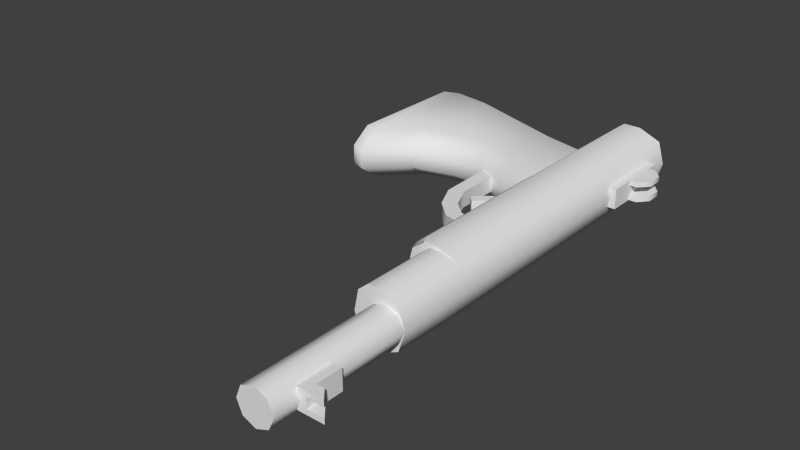 # Source: w_dartgun.blend  (saved by Blender 2.78.0; exported with 4.5.12 LTS)
import bpy
from mathutils import Matrix  # noqa: F401  (used for matrix-valued properties, if any)

bpy.ops.wm.read_factory_settings(use_empty=True)
scene = bpy.context.scene
scene.name = 'Scene'

# ---- collections
col_collection_1 = bpy.data.collections.new('Collection 1'); scene.collection.children.link(col_collection_1)

# ---- materials (node trees are filled in below, after node groups)
mat_skin0 = bpy.data.materials.new('skin0')
mat_skin0.alpha_threshold = 0.0
mat_skin0.use_transparent_shadow = False
mat_skin0.roughness = 0.5
mat_skin0.line_color = (0.0, 0.0, 0.0, 1.0)

# ---- material node trees

# ---- world
world_world = bpy.data.worlds.new('World'); scene.world = world_world
world_world.color = (0.05088, 0.05088, 0.05088)
world_world.use_sun_shadow = False
world_world.sun_shadow_jitter_overblur = 0.0
world_world.cycles.sampling_method = 'NONE'
world_world.cycles.sample_map_resolution = 256

# ---- meshes
me_cylinder_759 = bpy.data.meshes.new('Cylinder.759')
me_cylinder_759.from_pydata([(-0.001806, 0.001379, 0.01439), (-0.001806, 0.001379, 0.02225), (-0.001072, 0.001042, 0.01439), (-0.001072, 0.001042, 0.02225), (-0.0007679, 0.0003075, 0.01439), (-0.0007679, 0.0003075, 0.02225), (-0.001072, -0.0004266, 0.01439), (-0.001072, -0.0004266, 0.02225), (-0.001806, -0.0007306, 0.01439), (-0.001806, -0.0007306, 0.02225), (-0.00254, -0.0004266, 0.01439), (-0.00254, -0.0004266, 0.02225), (-0.002844, 0.0003075, 0.01439), (-0.002844, 0.0003075, 0.02225), (-0.00254, 0.001042, 0.01439), (-0.00254, 0.001042, 0.02225), (-0.003451, -4.829e-05, 0.01439), (-0.0001611, -4.829e-05, 0.01439), (-0.0006429, 0.001003, 0.01439), (-0.0005323, 0.0009969, 0.01001), (-0.0001611, -4.83e-05, 0.01001), (-0.003451, -4.83e-05, 0.01001), (-0.001806, 0.001379, 0.01001), (-0.003077, 0.0009974, 0.01001), (-0.001806, 0.000414, -0.008812), (-0.000533, -0.0001134, -0.008812), (-5.61e-06, -0.001303, -0.008812), (-0.000533, -0.002007, -0.007378), (-0.001806, -0.002003, -0.007386), (-0.003079, -0.002007, -0.007378), (-0.003607, -0.001303, -0.008812), (-0.003079, -0.0001134, -0.008812), (-0.0003751, -0.003963, -0.001259), (-0.001247, -0.003931, -3.431e-05), (-0.001247, -0.00409, -0.006254), (-0.0003751, -0.004061, -0.00511), (-0.003237, -0.004061, -0.00511), (-0.002366, -0.00409, -0.006254), (-0.002366, -0.003931, -3.431e-05), (-0.003237, -0.003963, -0.001259), (-0.003237, -0.001482, 5.35e-05), (-0.002366, -0.001482, 0.001262), (-0.002366, -0.001482, -0.005643), (-0.003237, -0.001482, -0.004506), (-0.0003751, -0.001482, -0.004506), (-0.001247, -0.001482, -0.005643), (-0.001247, -0.001482, 0.001262), (-0.0003751, -0.001482, 5.35e-05), (-0.0003751, -0.005938, -0.002104), (-0.001247, -0.005927, -0.0008881), (-0.001247, -0.005981, -0.006892), (-0.0003751, -0.005971, -0.005754), (-0.003237, -0.005971, -0.005754), (-0.002366, -0.005981, -0.006892), (-0.002366, -0.005927, -0.0008881), (-0.003237, -0.005938, -0.002104), (-0.0003751, -0.007761, -0.0021), (-0.001247, -0.007769, -0.0008843), (-0.001247, -0.007726, -0.007481), (-0.0003751, -0.007734, -0.006349), (-0.003237, -0.007734, -0.006349), (-0.002366, -0.007726, -0.007481), (-0.002366, -0.007769, -0.0008843), (-0.003237, -0.007761, -0.0021), (-0.0003751, -0.0102, -0.001486), (-0.001247, -0.01022, -0.0002654), (-0.001247, -0.01005, -0.008266), (-0.0003751, -0.01008, -0.00714), (-0.003237, -0.01008, -0.00714), (-0.002366, -0.01005, -0.008266), (-0.002366, -0.01022, -0.0002654), (-0.003237, -0.0102, -0.001486), (-0.0003751, -0.0123, 0.0005669), (-0.001247, -0.0123, 0.001771), (-0.001247, -0.0123, -0.008618), (-0.0003751, -0.0123, -0.007481), (-0.003237, -0.0123, -0.007481), (-0.002366, -0.0123, -0.008618), (-0.002366, -0.0123, 0.001771), (-0.003237, -0.0123, 0.0005669), (-0.0003751, -0.01321, 0.0002168), (-0.001247, -0.01321, 0.001421), (-0.001247, -0.01321, -0.008268), (-0.0003751, -0.01321, -0.007131), (-0.003237, -0.01321, -0.007131), (-0.002366, -0.01321, -0.008268), (-0.002366, -0.01321, 0.001421), (-0.003237, -0.01321, 0.0002168), (-0.00239, 0.0009319, 0.02076), (-0.00239, 0.0009319, 0.01867), (-0.001222, 0.0009319, 0.01867), (-0.001222, 0.0009319, 0.02076), (-0.00239, 0.001657, 0.02076), (-0.00239, 0.001657, 0.01867), (-0.001222, 0.001657, 0.01867), (-0.001222, 0.001657, 0.02076), (-0.002102, 0.001657, 0.01867), (-0.001511, 0.001657, 0.01867), (-0.001511, 0.0009319, 0.01867), (-0.002102, 0.0009319, 0.01867), (-0.001511, 0.001657, 0.02076), (-0.002102, 0.001657, 0.02076), (-0.002102, 0.0009319, 0.02076), (-0.001511, 0.0009319, 0.02076), (-0.00239, 0.001657, 0.02017), (-0.00239, 0.0009319, 0.02017), (-0.001222, 0.001657, 0.02017), (-0.001222, 0.0009319, 0.02017), (-0.001511, 0.001657, 0.02017), (-0.002102, 0.001657, 0.02017), (-0.00239, 0.002616, 0.02076), (-0.001222, 0.002616, 0.02076), (-0.001511, 0.002616, 0.02076), (-0.002102, 0.002616, 0.02076), (-0.00239, 0.002105, 0.02017), (-0.001222, 0.002105, 0.02017), (-0.001511, 0.002105, 0.02017), (-0.002102, 0.002105, 0.02017), (-0.0001611, -0.0007116, 0.01001), (-0.0006429, -0.001294, 0.01001), (-0.001806, -0.001535, 0.01001), (-0.002969, -0.001294, 0.01001), (-0.003451, -0.0007116, 0.01001), (-0.001806, 0.001379, -0.008812), (-0.000533, 0.0009988, -0.008812), (-5.61e-06, -0.0002743, -0.008812), (-0.003607, -0.0002743, -0.008812), (-0.003079, 0.0009988, -0.008812), (-0.00239, 0.001141, -0.005071), (-0.00239, 0.001141, -0.002986), (-0.001222, 0.001141, -0.002986), (-0.001222, 0.001141, -0.005071), (-0.001806, -0.001303, -0.008812), (-0.003607, -0.0002743, 0.01001), (-5.61e-06, -0.0002743, 0.01001), (-0.002969, 0.001003, 0.01439), (-0.0001611, -0.0007116, 0.01439), (-0.0006429, -0.001294, 0.01439), (-0.001806, -0.001535, 0.01439), (-0.002969, -0.001294, 0.01439), (-0.003451, -0.0007116, 0.01439), (-0.003607, -0.001303, 0.00951), (-0.00355, -0.001122, 0.01001), (-0.003607, -0.001116, 0.01001), (-0.003042, -0.0018, 0.01001), (-0.003079, -0.002007, 0.00951), (-0.001806, -0.002083, 0.01001), (-0.001806, -0.002299, 0.00951), (-0.0005698, -0.0018, 0.01001), (-0.000533, -0.002007, 0.00951), (-6.223e-05, -0.001122, 0.01001), (-5.61e-06, -0.001303, 0.00951), (-5.61e-06, -0.001113, 0.01001), (-0.001222, 0.001657, -0.005071), (-0.001222, 0.001657, -0.002986), (-0.00239, 0.001657, -0.002986), (-0.00239, 0.001657, -0.005071), (-0.001511, 0.001657, -0.002986), (-0.002102, 0.001657, -0.002986), (-0.002102, 0.001141, -0.002986), (-0.001511, 0.001141, -0.002986), (-0.002102, 0.001657, -0.005071), (-0.001511, 0.001657, -0.005071), (-0.001222, 0.001657, -0.004487), (-0.001222, 0.001141, -0.004487), (-0.00239, 0.001657, -0.004487), (-0.00239, 0.001141, -0.004487), (-0.002102, 0.001657, -0.004487), (-0.001511, 0.001657, -0.004487), (-0.001222, 0.002616, -0.005071), (-0.00239, 0.002616, -0.005071), (-0.002102, 0.002616, -0.005071), (-0.001511, 0.002616, -0.005071), (-0.001222, 0.002105, -0.004487), (-0.00239, 0.002105, -0.004487), (-0.002102, 0.002105, -0.004487), (-0.001511, 0.002105, -0.004487), (-0.001222, 0.001141, -0.005931), (-0.001222, 0.001141, -0.007354), (-0.00239, 0.001141, -0.007354), (-0.00239, 0.001141, -0.005931), (-0.00239, 0.001657, -0.005931), (-0.00239, 0.001657, -0.007354), (-0.001222, 0.001657, -0.007354), (-0.001222, 0.001657, -0.005931), (-0.002102, 0.001657, -0.007354), (-0.001511, 0.001657, -0.007354), (-0.001511, 0.001141, -0.007354), (-0.002102, 0.001141, -0.007354), (-0.001511, 0.001657, -0.005931), (-0.002102, 0.001657, -0.005931), (-0.00239, 0.001657, -0.006516), (-0.00239, 0.001141, -0.006516), (-0.001222, 0.001657, -0.006516), (-0.001222, 0.001141, -0.006516), (-0.001511, 0.001657, -0.006516), (-0.002102, 0.001657, -0.006516), (-0.00239, 0.002616, -0.005931), (-0.001222, 0.002616, -0.005931), (-0.001511, 0.002616, -0.005931), (-0.002102, 0.002616, -0.005931), (-0.00239, 0.002105, -0.006516), (-0.001222, 0.002105, -0.006516), (-0.001511, 0.002105, -0.006516), (-0.002102, 0.002105, -0.006516), (-0.001342, -0.00461, -0.0009812), (-0.00227, -0.00461, -0.0009812), (-0.001342, -0.005466, -0.0009786), (-0.00227, -0.005466, -0.0009786), (-0.001342, -0.00458, 0.002247), (-0.00227, -0.00458, 0.002247), (-0.001342, -0.005365, 0.002588), (-0.00227, -0.005365, 0.002588), (-0.001342, -0.003987, 0.003567), (-0.00227, -0.003987, 0.003567), (-0.001342, -0.00467, 0.004083), (-0.00227, -0.00467, 0.004083), (-0.001342, -0.003164, 0.00433), (-0.00227, -0.003164, 0.00433), (-0.001342, -0.003626, 0.00505), (-0.00227, -0.003626, 0.00505), (-0.001342, -0.002056, 0.004584), (-0.00227, -0.002056, 0.004584), (-0.001342, -0.002071, 0.00544), (-0.00227, -0.002071, 0.00544), (-0.001484, -0.003316, 0.001446), (-0.002128, -0.003316, 0.001446), (-0.001484, -0.003106, 0.001978), (-0.002128, -0.003106, 0.001978), (-0.001484, -0.002049, 0.0009382), (-0.002128, -0.002049, 0.0009382), (-0.001484, -0.00184, 0.00147), (-0.002128, -0.00184, 0.00147), (-0.001484, -0.004166, 0.002195), (-0.002128, -0.004166, 0.002195), (-0.001484, -0.003789, 0.002625), (-0.002128, -0.003789, 0.002625), (-0.001806, 0.001379, 0.01439), (-0.001806, 0.001379, 0.01439), (-0.001806, 0.001379, 0.01439), (-0.001072, 0.001042, 0.01439), (-0.001072, 0.001042, 0.02225), (-0.001806, 0.001379, 0.02225), (-0.0007679, 0.0003075, 0.01439), (-0.0007679, 0.0003075, 0.02225), (-0.001072, -0.0004266, 0.01439), (-0.001072, -0.0004266, 0.02225), (-0.001806, -0.0007306, 0.01439), (-0.001806, -0.0007306, 0.02225), (-0.00254, -0.0004266, 0.01439), (-0.00254, -0.0004266, 0.02225), (-0.002844, 0.0003075, 0.01439), (-0.002844, 0.0003075, 0.02225), (-0.00254, 0.001042, 0.01439), (-0.00254, 0.001042, 0.02225), (-0.003451, -0.0007116, 0.01439), (-0.003451, -4.829e-05, 0.01439), (-0.002969, 0.001003, 0.01439), (-0.0001611, -4.829e-05, 0.01439), (-0.0006429, 0.001003, 0.01439), (-0.00239, 0.001657, -0.002986), (-0.00239, 0.001657, -0.002986), (-0.00239, 0.001141, -0.002986), (-0.001222, 0.001657, -0.004487), (-0.001222, 0.001657, -0.004487), (-0.001222, 0.001657, -0.002986), (-0.001222, 0.001657, -0.002986), (-0.001806, -0.001535, 0.01439), (-0.0006429, -0.001294, 0.01439), (-0.0001611, -0.0007116, 0.01439), (-5.61e-06, -0.001303, -0.008812), (-5.61e-06, -0.001303, -0.008812), (-0.003607, -0.001303, -0.008812), (-0.003607, -0.001303, -0.008812), (-0.003607, -0.0002743, -0.008812), (-5.61e-06, -0.0002743, -0.008812), (-0.001806, -0.001303, -0.008812), (-0.002969, -0.001294, 0.01439), (-0.003237, -0.001482, -0.004506), (-0.002366, -0.001482, -0.005643), (-0.002366, -0.001482, 0.001262), (-0.003237, -0.001482, 5.35e-05), (-0.001247, -0.001482, -0.005643), (-0.0003751, -0.001482, -0.004506), (-0.0003751, -0.001482, 5.35e-05), (-0.001247, -0.001482, 0.001262), (-0.001247, -0.01321, 0.001421), (-0.0003751, -0.01321, 0.0002168), (-0.003237, -0.01321, 0.0002168), (-0.002366, -0.01321, 0.001421), (-0.0003751, -0.01321, -0.007131), (-0.001247, -0.01321, -0.008268), (-0.002366, -0.01321, -0.008268), (-0.003237, -0.01321, -0.007131), (-0.00239, 0.0009319, 0.02076), (-0.00239, 0.001657, 0.02076), (-0.00239, 0.001657, 0.02017), (-0.00239, 0.001657, 0.02017), (-0.00239, 0.001657, 0.01867), (-0.00239, 0.001657, 0.01867), (-0.00239, 0.0009319, 0.01867), (-0.001511, 0.001657, 0.01867), (-0.001222, 0.001657, 0.01867), (-0.001222, 0.001657, 0.01867), (-0.001222, 0.0009319, 0.01867), (-0.001222, 0.001657, 0.02076), (-0.001222, 0.0009319, 0.02076), (-0.002102, 0.001657, 0.01867), (-0.002102, 0.001657, 0.02076), (-0.002102, 0.001657, 0.02076), (-0.001511, 0.001657, 0.02076), (-0.001511, 0.001657, 0.02076), (-0.001511, 0.001657, 0.02017), (-0.001511, 0.001657, 0.02017), (-0.002102, 0.001657, 0.02017), (-0.002102, 0.001657, 0.02017), (-0.001222, 0.001657, 0.02017), (-0.001222, 0.001657, 0.02017), (-0.001222, 0.002105, 0.02017), (-0.001222, 0.002616, 0.02076), (-0.001222, 0.002616, 0.02076), (-0.002102, 0.002616, 0.02076), (-0.002102, 0.002616, 0.02076), (-0.00239, 0.002616, 0.02076), (-0.00239, 0.002616, 0.02076), (-0.001511, 0.002616, 0.02076), (-0.001511, 0.002616, 0.02076), (-0.001511, 0.002105, 0.02017), (-0.002102, 0.002105, 0.02017), (-0.00239, 0.002105, 0.02017), (-0.0001611, -4.83e-05, 0.01001), (-0.0005323, 0.0009969, 0.01001), (-0.0001611, -0.0007116, 0.01001), (-0.001806, -0.001535, 0.01001), (-0.0006429, -0.001294, 0.01001), (-0.003077, 0.0009974, 0.01001), (-0.003451, -4.83e-05, 0.01001), (-0.001806, 0.001379, -0.008812), (-0.000533, 0.0009988, -0.008812), (-0.003079, 0.0009988, -0.008812), (-0.003451, -0.0007116, 0.01001), (-0.002969, -0.001294, 0.01001), (-0.002102, 0.001657, -0.002986), (-0.001222, 0.001141, -0.002986), (-0.003607, -0.0002743, 0.01001), (-0.003607, -0.001116, 0.01001), (-0.003607, -0.001116, 0.01001), (-0.00355, -0.001122, 0.01001), (-5.61e-06, -0.001113, 0.01001), (-5.61e-06, -0.001113, 0.01001), (-6.223e-05, -0.001122, 0.01001), (-0.003042, -0.0018, 0.01001), (-0.001806, -0.002083, 0.01001), (-0.0005698, -0.0018, 0.01001), (-5.61e-06, -0.0002743, 0.01001), (-0.001511, 0.001657, -0.005931), (-0.001511, 0.001657, -0.005071), (-0.001511, 0.001657, -0.002986), (-0.001511, 0.002616, -0.005931), (-0.001511, 0.002616, -0.005071), (-0.001222, 0.002616, -0.005931), (-0.001222, 0.002616, -0.005071), (-0.002102, 0.001657, -0.004487), (-0.002102, 0.001657, -0.004487), (-0.002102, 0.001657, -0.005071), (-0.001511, 0.001657, -0.004487), (-0.001511, 0.001657, -0.004487), (-0.00239, 0.001657, -0.004487), (-0.00239, 0.001657, -0.004487), (-0.00239, 0.002105, -0.004487), (-0.00239, 0.002616, -0.005071), (-0.002102, 0.002105, -0.004487), (-0.002102, 0.002616, -0.005071), (-0.001511, 0.002105, -0.004487), (-0.001222, 0.002105, -0.004487), (-0.001222, 0.001657, -0.007354), (-0.001222, 0.001657, -0.007354), (-0.001222, 0.001141, -0.007354), (-0.00239, 0.001657, -0.006516), (-0.00239, 0.001657, -0.006516), (-0.00239, 0.001657, -0.007354), (-0.00239, 0.001657, -0.007354), (-0.001511, 0.001657, -0.007354), (-0.00239, 0.001141, -0.007354), (-0.002102, 0.001657, -0.007354), (-0.00239, 0.002616, -0.005931), (-0.002102, 0.002616, -0.005931), (-0.002102, 0.001657, -0.005931), (-0.001511, 0.001657, -0.006516), (-0.001511, 0.001657, -0.006516), (-0.002102, 0.001657, -0.006516), (-0.002102, 0.001657, -0.006516), (-0.001222, 0.001657, -0.006516), (-0.001222, 0.001657, -0.006516), (-0.001222, 0.002105, -0.006516), (-0.001511, 0.002105, -0.006516), (-0.002102, 0.002105, -0.006516), (-0.00239, 0.002105, -0.006516), (-0.00227, -0.005365, 0.002588), (-0.00227, -0.005466, -0.0009786), (-0.001342, -0.005466, -0.0009786), (-0.001342, -0.005365, 0.002588), (-0.001342, -0.00458, 0.002247), (-0.001342, -0.00461, -0.0009812), (-0.00227, -0.00461, -0.0009812), (-0.00227, -0.00458, 0.002247), (-0.00227, -0.00467, 0.004083), (-0.001342, -0.00467, 0.004083), (-0.001342, -0.003987, 0.003567), (-0.00227, -0.003987, 0.003567), (-0.00227, -0.003626, 0.00505), (-0.001342, -0.003626, 0.00505), (-0.001342, -0.003164, 0.00433), (-0.00227, -0.003164, 0.00433), (-0.00227, -0.002071, 0.00544), (-0.001342, -0.002071, 0.00544), (-0.001342, -0.002056, 0.004584), (-0.00227, -0.002056, 0.004584), (-0.002128, -0.002049, 0.0009382), (-0.002128, -0.002049, 0.0009382), (-0.001484, -0.002049, 0.0009382), (-0.001484, -0.002049, 0.0009382), (-0.002128, -0.00184, 0.00147), (-0.002128, -0.00184, 0.00147), (-0.001484, -0.00184, 0.00147), (-0.001484, -0.00184, 0.00147), (-0.002128, -0.003316, 0.001446), (-0.002128, -0.003106, 0.001978), (-0.001484, -0.003106, 0.001978), (-0.001484, -0.003316, 0.001446), (-0.002128, -0.004166, 0.002195), (-0.002128, -0.004166, 0.002195), (-0.001484, -0.004166, 0.002195), (-0.001484, -0.004166, 0.002195), (-0.002128, -0.003789, 0.002625), (-0.002128, -0.003789, 0.002625), (-0.001484, -0.003789, 0.002625), (-0.001484, -0.003789, 0.002625)], [], [(238, 242, 241), (2, 241, 244, 243), (243, 244, 246, 245), (245, 246, 248, 247), (247, 248, 250, 249), (249, 250, 252, 251), (3, 1, 254, 13, 11, 9, 7, 5), (15, 242, 238), (251, 252, 15, 253), (332, 20, 17, 136), (31, 273, 274), (145, 141, 272, 29), (151, 149, 27, 271), (272, 141, 345, 133, 126), (240, 4, 258, 259), (121, 120, 267, 277), (335, 21, 256, 257), (276, 26, 27), (24, 31, 339, 337), (142, 144, 341, 122), (144, 146, 333, 341), (146, 148, 334, 333), (148, 350, 118, 334), (339, 31, 274), (350, 348, 354, 330, 118), (39, 36, 52, 55), (37, 34, 50, 53), (33, 38, 54, 49), (44, 47, 32, 35), (35, 32, 48, 51), (49, 54, 62, 57), (51, 48, 56, 59), (42, 45, 34, 37), (40, 43, 36, 39), (285, 284, 283, 282, 279, 278, 281, 41), (59, 56, 64, 67), (53, 50, 58, 61), (55, 52, 60, 63), (57, 62, 70, 65), (67, 64, 72, 75), (61, 58, 66, 69), (63, 60, 68, 71), (65, 70, 78, 73), (75, 72, 80, 83), (69, 66, 74, 77), (71, 68, 76, 79), (73, 78, 86, 81), (77, 74, 82, 85), (79, 76, 84, 288), (289, 87, 293, 292, 291, 290, 287, 286), (42, 37, 36, 43), (38, 280, 40, 39), (44, 35, 34, 45), (46, 33, 32, 47), (48, 32, 33, 49), (39, 55, 54, 38), (50, 34, 35, 51), (52, 36, 37, 53), (56, 48, 49, 57), (55, 63, 62, 54), (58, 50, 51, 59), (60, 52, 53, 61), (64, 56, 57, 65), (63, 71, 70, 62), (66, 58, 59, 67), (68, 60, 61, 69), (72, 64, 65, 73), (71, 79, 78, 70), (74, 66, 67, 75), (76, 68, 69, 77), (80, 72, 73, 81), (79, 288, 86, 78), (82, 74, 75, 83), (84, 76, 77, 85), (46, 280, 38, 33), (296, 298, 300, 105), (301, 302, 304, 98), (316, 305, 306, 107), (308, 295, 294, 102), (314, 307, 299, 297), (93, 96, 99, 89), (96, 301, 98, 99), (95, 310, 103, 91), (310, 308, 102, 103), (317, 303, 97, 312), (312, 97, 307, 314), (92, 296, 105, 88), (94, 316, 107, 90), (315, 104, 329, 328), (106, 313, 327, 318), (311, 312, 314, 309), (321, 328, 329, 323), (319, 318, 327, 325), (296, 92, 324, 114), (101, 109, 117, 322), (108, 100, 326, 116), (310, 95, 320, 112), (295, 308, 113, 110), (305, 316, 115, 111), (239, 135, 14), (23, 344, 336), (4, 6, 269, 258), (25, 338, 125), (25, 24, 337, 338), (20, 331, 18, 17), (349, 151, 271, 275, 134), (120, 119, 268, 267), (133, 335, 127, 126), (149, 147, 28), (237, 240, 259), (21, 340, 255, 256), (340, 121, 277, 255), (145, 29, 28), (119, 332, 136, 268), (335, 257, 0), (335, 22, 123, 127), (331, 22, 0), (22, 331, 124, 123), (331, 134, 275, 124), (12, 14, 135, 16), (12, 16, 140, 10), (6, 8, 138, 137), (269, 6, 137), (8, 10, 139, 138), (140, 139, 10), (141, 347, 346), (150, 151, 152), (141, 145, 351, 347), (145, 147, 352, 351), (147, 149, 353, 352), (149, 151, 150, 353), (344, 143, 142, 122, 336), (270, 25, 125), (24, 25, 270), (24, 132, 273), (276, 27, 28), (30, 276, 29), (29, 276, 28), (132, 24, 270), (31, 24, 273), (263, 265, 343, 164), (342, 260, 262, 159), (367, 156, 128, 166), (356, 355, 387, 364), (365, 357, 266, 264), (154, 157, 160, 130), (157, 342, 159, 160), (359, 358, 189, 162), (361, 360, 199, 172), (368, 261, 158, 362), (362, 158, 357, 365), (153, 263, 164, 131), (155, 367, 166, 129), (366, 163, 374, 373), (165, 363, 371, 369), (364, 362, 365, 356), (172, 373, 374, 361), (370, 369, 371, 372), (263, 153, 169, 173), (162, 168, 176, 359), (167, 161, 171, 175), (153, 184, 198, 169), (156, 367, 174, 170), (378, 380, 383, 192), (382, 375, 377, 187), (392, 184, 177, 194), (390, 384, 381, 379), (182, 185, 188, 179), (185, 382, 187, 188), (156, 181, 180, 128), (170, 385, 181, 156), (393, 376, 186, 388), (388, 186, 384, 390), (181, 378, 192, 180), (183, 392, 194, 178), (391, 191, 397, 396), (193, 389, 395, 394), (355, 388, 390, 387), (386, 396, 397, 197), (360, 394, 395, 199), (378, 181, 385, 201), (190, 196, 204, 200), (195, 189, 358, 203), (372, 386, 197, 370), (161, 190, 200, 171), (184, 392, 202, 198), (131, 177, 184, 153), (212, 211, 215, 216), (208, 207, 211, 212), (205, 206, 210, 209), (404, 399, 398, 405), (400, 403, 402, 401), (216, 215, 219, 220), (209, 210, 214, 213), (405, 398, 406, 409), (401, 402, 408, 407), (220, 219, 223, 224), (213, 214, 218, 217), (409, 406, 410, 413), (407, 408, 412, 411), (217, 218, 222, 221), (413, 410, 414, 417), (411, 412, 416, 415), (228, 226, 431, 435), (420, 418, 422, 424), (226, 228, 423, 419), (227, 225, 421, 425), (427, 428, 231, 232), (429, 426, 230, 229), (432, 436, 434, 430), (225, 227, 437, 433), (428, 427, 236, 235), (426, 429, 233, 234), (354, 19, 330), (2, 238, 241), (253, 15, 238), (18, 331, 0), (22, 335, 0), (147, 145, 28), (27, 149, 28)])
me_cylinder_759.polygons.foreach_set('use_smooth', [True] * 220)
_uv = me_cylinder_759.uv_layers.new(name='UVMap')
_uv.uv.foreach_set('vector', [0.2859, 0.9013, 0.03187, 0.9015, 0.03187, 0.8914, 0.2861, 0.9016, 0.03187, 0.8977, 0.03187, 0.8892, 0.2861, 0.8931, 0.2861, 0.8931, 0.03187, 0.8892, 0.03187, 0.8671, 0.2861, 0.871, 0.2861, 0.871, 0.03187, 0.8671, 0.03187, 0.8579, 0.2861, 0.8618, 0.2861, 0.8618, 0.03187, 0.8579, 0.03187, 0.8671, 0.2861, 0.871, 0.2861, 0.871, 0.03187, 0.8671, 0.03187, 0.8892, 0.2861, 0.8931, 0.4755, 0.7401, 0.4237, 0.7639, 0.3718, 0.7401, 0.3503, 0.6883, 0.3718, 0.6364, 0.4237, 0.6149, 0.4755, 0.6364, 0.497, 0.6883, 0.03187, 0.8904, 0.03187, 0.9006, 0.2859, 0.9004, 0.2861, 0.8931, 0.03187, 0.8892, 0.03187, 0.8977, 0.2861, 0.9016, 0.4108, 0.8714, 0.4108, 0.8914, 0.2861, 0.8824, 0.2861, 0.8624, 0.1186, 0.6531, 0.09678, 0.6039, 0.09678, 0.6464, 0.4258, 0.8323, 0.4258, 0.8535, 0.9682, 0.8504, 0.925, 0.8291, 0.4258, 0.8535, 0.4258, 0.8323, 0.925, 0.8291, 0.9682, 0.8504, 0.9682, 0.8504, 0.4258, 0.8535, 0.4108, 0.8591, 0.4108, 0.8846, 0.9682, 0.8814, 0.2064, 0.7169, 0.2206, 0.6826, 0.2489, 0.666, 0.2264, 0.7151, 0.4108, 0.8538, 0.4108, 0.8465, 0.2861, 0.8375, 0.2861, 0.8448, 0.4111, 0.9058, 0.4108, 0.8914, 0.2861, 0.8824, 0.2861, 0.9005, 0.1722, 0.6075, 0.2561, 0.6075, 0.2315, 0.5747, 0.1712, 0.6749, 0.1186, 0.6531, 0.1186, 0.699, 0.1712, 0.7147, 0.09081, 0.616, 0.1145, 0.5843, 0.1179, 0.608, 0.09542, 0.6351, 0.1145, 0.5843, 0.1722, 0.5711, 0.1722, 0.5967, 0.1179, 0.608, 0.1722, 0.5711, 0.2298, 0.5843, 0.2264, 0.608, 0.1722, 0.5967, 0.2298, 0.5843, 0.2535, 0.616, 0.2489, 0.6351, 0.2264, 0.608, 0.1186, 0.699, 0.1186, 0.6531, 0.09678, 0.6464, 0.2535, 0.616, 0.2561, 0.6164, 0.2561, 0.6555, 0.2489, 0.666, 0.2489, 0.6351, 0.7052, 0.7637, 0.8042, 0.7612, 0.8208, 0.7121, 0.727, 0.713, 0.1461, 0.4775, 0.1983, 0.4775, 0.1983, 0.3893, 0.1461, 0.3893, 0.1983, 0.4849, 0.1461, 0.4849, 0.1461, 0.3918, 0.1983, 0.3918, 0.8188, 0.843, 0.7007, 0.845, 0.7052, 0.7637, 0.8042, 0.7612, 0.8042, 0.7612, 0.7052, 0.7637, 0.727, 0.713, 0.8208, 0.7121, 0.1983, 0.3918, 0.1461, 0.3918, 0.1461, 0.3059, 0.1983, 0.3059, 0.8208, 0.7121, 0.727, 0.713, 0.7013, 0.6576, 0.8091, 0.6581, 0.1461, 0.5992, 0.1983, 0.5992, 0.1983, 0.4775, 0.1461, 0.4775, 0.7007, 0.845, 0.8188, 0.843, 0.8042, 0.7612, 0.7052, 0.7637, 0.1983, 0.5992, 0.2389, 0.5992, 0.2389, 0.5992, 0.1983, 0.5992, 0.1461, 0.5992, 0.1054, 0.5992, 0.1054, 0.5992, 0.1461, 0.5992, 0.8091, 0.6581, 0.7013, 0.6576, 0.6566, 0.6222, 0.8014, 0.615, 0.636, 0.8665, 0.6361, 0.8352, 0.576, 0.835, 0.5759, 0.8663, 0.727, 0.713, 0.8208, 0.7121, 0.8091, 0.6581, 0.7013, 0.6576, 0.1983, 0.3059, 0.1461, 0.3059, 0.1461, 0.1913, 0.1983, 0.1913, 0.8014, 0.615, 0.6566, 0.6222, 0.6203, 0.5693, 0.8244, 0.5713, 0.4966, 0.8383, 0.4965, 0.8696, 0.5767, 0.8697, 0.5768, 0.8384, 0.7013, 0.6576, 0.8091, 0.6581, 0.8014, 0.615, 0.6566, 0.6222, 0.1983, 0.1913, 0.1461, 0.1913, 0.1455, 0.147, 0.1977, 0.147, 0.8244, 0.5713, 0.6203, 0.5693, 0.6278, 0.5497, 0.8169, 0.5517, 0.5768, 0.8384, 0.5767, 0.8697, 0.6153, 0.8695, 0.6154, 0.8382, 0.6566, 0.6222, 0.8014, 0.615, 0.8244, 0.5713, 0.6203, 0.5693, 0.1977, 0.147, 0.1455, 0.147, 0.1455, 0.1044, 0.1977, 0.1044, 0.6154, 0.8382, 0.6153, 0.8695, 0.6468, 0.8696, 0.6469, 0.8383, 0.6203, 0.5693, 0.8244, 0.5713, 0.8169, 0.5517, 0.6278, 0.5497, 0.2466, 0.2968, 0.2248, 0.327, 0.2248, 0.5113, 0.2466, 0.5398, 0.2747, 0.5398, 0.2966, 0.5113, 0.2966, 0.327, 0.2747, 0.2968, 0.8531, 0.843, 0.8336, 0.7604, 0.8042, 0.7612, 0.8188, 0.843, 0.6738, 0.7645, 0.6642, 0.845, 0.7007, 0.845, 0.7052, 0.7637, 0.8188, 0.843, 0.8042, 0.7612, 0.8336, 0.7604, 0.8531, 0.843, 0.6642, 0.845, 0.6738, 0.7645, 0.7052, 0.7637, 0.7007, 0.845, 0.727, 0.713, 0.7052, 0.7637, 0.6738, 0.7645, 0.6957, 0.7132, 0.7052, 0.7637, 0.727, 0.713, 0.6957, 0.7132, 0.6738, 0.7645, 0.85, 0.7118, 0.8336, 0.7604, 0.8042, 0.7612, 0.8208, 0.7121, 0.8208, 0.7121, 0.8042, 0.7612, 0.8336, 0.7604, 0.85, 0.7118, 0.7013, 0.6576, 0.727, 0.713, 0.6957, 0.7132, 0.676, 0.6574, 0.727, 0.713, 0.7013, 0.6576, 0.676, 0.6574, 0.6957, 0.7132, 0.8326, 0.6583, 0.85, 0.7118, 0.8208, 0.7121, 0.8091, 0.6581, 0.8091, 0.6581, 0.8208, 0.7121, 0.85, 0.7118, 0.8326, 0.6583, 0.6566, 0.6222, 0.7013, 0.6576, 0.676, 0.6574, 0.6304, 0.6216, 0.7013, 0.6576, 0.6566, 0.6222, 0.6304, 0.6216, 0.676, 0.6574, 0.8256, 0.6156, 0.8326, 0.6583, 0.8091, 0.6581, 0.8014, 0.615, 0.8014, 0.615, 0.8091, 0.6581, 0.8326, 0.6583, 0.8256, 0.6156, 0.6203, 0.5693, 0.6566, 0.6222, 0.6304, 0.6216, 0.5944, 0.5693, 0.6566, 0.6222, 0.6203, 0.5693, 0.5944, 0.5693, 0.6304, 0.6216, 0.8488, 0.5713, 0.8256, 0.6156, 0.8014, 0.615, 0.8244, 0.5713, 0.8244, 0.5713, 0.8014, 0.615, 0.8256, 0.6156, 0.8488, 0.5713, 0.6278, 0.5497, 0.6203, 0.5693, 0.5944, 0.5693, 0.602, 0.5497, 0.6203, 0.5693, 0.6278, 0.5497, 0.602, 0.5497, 0.5944, 0.5693, 0.8413, 0.5517, 0.8488, 0.5713, 0.8244, 0.5713, 0.8169, 0.5517, 0.8169, 0.5517, 0.8244, 0.5713, 0.8488, 0.5713, 0.8413, 0.5517, 0.1983, 0.5992, 0.1461, 0.5992, 0.1461, 0.4849, 0.1983, 0.4849, 0.07196, 0.9182, 0.1173, 0.9182, 0.1173, 0.8963, 0.07196, 0.8963, 0.1859, 0.7456, 0.1994, 0.7456, 0.1994, 0.7118, 0.1859, 0.7118, 0.07196, 0.9182, 0.05433, 0.9182, 0.05433, 0.8963, 0.07196, 0.8963, 0.06226, 0.9004, 0.05408, 0.9004, 0.05408, 0.8799, 0.06226, 0.8799, 0.3374, 0.1946, 0.3374, 0.2643, 0.3239, 0.2643, 0.3239, 0.1946, 0.1449, 0.7456, 0.1584, 0.7456, 0.1584, 0.7118, 0.1449, 0.7118, 0.1584, 0.7456, 0.1859, 0.7456, 0.1859, 0.7118, 0.1584, 0.7118, 0.08715, 0.9004, 0.07898, 0.9004, 0.07898, 0.8799, 0.08715, 0.8799, 0.07898, 0.9004, 0.06226, 0.9004, 0.06226, 0.8799, 0.07898, 0.8799, 0.3782, 0.1946, 0.3782, 0.2643, 0.3648, 0.2643, 0.3648, 0.1946, 0.3648, 0.1946, 0.3648, 0.2643, 0.3374, 0.2643, 0.3374, 0.1946, 0.05433, 0.9182, 0.07196, 0.9182, 0.07196, 0.8963, 0.05433, 0.8963, 0.1173, 0.9182, 0.07196, 0.9182, 0.07196, 0.8963, 0.1173, 0.8963, 0.7736, 0.7612, 0.7871, 0.7612, 0.7871, 0.7403, 0.7736, 0.7403, 0.7326, 0.7612, 0.746, 0.7612, 0.746, 0.7403, 0.7326, 0.7403, 0.3648, 0.1674, 0.3648, 0.1946, 0.3374, 0.1946, 0.3374, 0.1674, 0.07258, 0.8803, 0.07258, 0.9046, 0.06052, 0.9046, 0.06052, 0.8803, 0.1093, 0.8803, 0.1093, 0.9046, 0.09723, 0.9046, 0.09723, 0.8803, 0.07196, 0.9182, 0.05433, 0.9182, 0.05433, 0.9472, 0.07196, 0.9318, 0.1584, 0.7456, 0.1584, 0.7456, 0.1584, 0.7665, 0.1584, 0.7903, 0.1859, 0.7456, 0.1859, 0.7456, 0.1859, 0.7903, 0.1859, 0.7665, 0.07898, 0.9004, 0.08715, 0.9004, 0.08715, 0.9276, 0.07898, 0.9276, 0.05408, 0.9004, 0.06226, 0.9004, 0.06226, 0.9276, 0.05408, 0.9276, 0.05433, 0.9182, 0.07196, 0.9182, 0.07196, 0.9318, 0.05433, 0.9472, 0.1722, 0.7326, 0.1179, 0.7151, 0.1379, 0.7169, 0.1128, 0.7148, 0.08816, 0.6555, 0.09542, 0.666, 0.2206, 0.6826, 0.2064, 0.6484, 0.2489, 0.6351, 0.2489, 0.666, 0.2238, 0.6531, 0.2238, 0.699, 0.2456, 0.6464, 0.2238, 0.6531, 0.1712, 0.6749, 0.1712, 0.7147, 0.2238, 0.699, 0.4108, 0.8914, 0.4108, 0.9092, 0.2861, 0.9005, 0.2861, 0.8824, 0.4108, 0.8592, 0.4258, 0.8535, 0.9682, 0.8504, 0.9682, 0.8814, 0.4108, 0.8846, 0.4108, 0.8465, 0.4108, 0.8538, 0.2861, 0.8448, 0.2861, 0.8375, 0.4108, 0.8846, 0.4108, 0.9093, 0.9682, 0.9062, 0.9682, 0.8814, 0.4258, 0.8323, 0.4258, 0.8234, 0.9252, 0.8293, 0.1722, 0.7326, 0.2064, 0.7169, 0.2264, 0.7151, 0.4108, 0.8914, 0.4108, 0.8714, 0.2861, 0.8624, 0.2861, 0.8824, 0.4108, 0.8714, 0.4108, 0.8538, 0.2861, 0.8448, 0.2861, 0.8624, 0.4258, 0.8323, 0.925, 0.8291, 0.9252, 0.8293, 0.4108, 0.8538, 0.4108, 0.8714, 0.2861, 0.8624, 0.2861, 0.8448, 0.4121, 0.8861, 0.2871, 0.8861, 0.2874, 0.9049, 0.4108, 0.9093, 0.4108, 0.9208, 0.9682, 0.9176, 0.9682, 0.9062, 0.4107, 0.885, 0.4107, 0.9035, 0.2859, 0.9035, 0.4108, 0.9208, 0.4108, 0.9092, 0.9682, 0.9062, 0.9682, 0.9176, 0.4108, 0.9092, 0.4108, 0.8846, 0.9682, 0.8814, 0.9682, 0.9062, 0.1237, 0.6826, 0.1379, 0.7169, 0.1179, 0.7151, 0.09542, 0.666, 0.1237, 0.6826, 0.09542, 0.666, 0.09542, 0.6351, 0.1379, 0.6484, 0.2064, 0.6484, 0.1722, 0.6342, 0.1722, 0.5967, 0.2264, 0.608, 0.2489, 0.6351, 0.2064, 0.6484, 0.2264, 0.608, 0.1722, 0.6342, 0.1379, 0.6484, 0.1179, 0.608, 0.1722, 0.5967, 0.09542, 0.6351, 0.1179, 0.608, 0.1379, 0.6484, 0.08816, 0.6075, 0.09081, 0.616, 0.08816, 0.6162, 0.2535, 0.616, 0.2561, 0.6075, 0.2561, 0.6164, 0.4258, 0.8535, 0.4258, 0.8323, 0.4108, 0.8385, 0.4108, 0.859, 0.4258, 0.8323, 0.4258, 0.8234, 0.4108, 0.83, 0.4108, 0.8385, 0.4258, 0.8234, 0.4258, 0.8323, 0.4108, 0.8385, 0.4108, 0.83, 0.4258, 0.8323, 0.4258, 0.8535, 0.4108, 0.859, 0.4108, 0.8385, 0.08816, 0.6555, 0.08816, 0.6162, 0.09081, 0.616, 0.09542, 0.6351, 0.09542, 0.666, 0.2456, 0.6039, 0.2238, 0.6531, 0.2456, 0.6464, 0.1712, 0.6749, 0.2238, 0.6531, 0.2456, 0.6039, 0.1712, 0.6749, 0.1712, 0.6039, 0.09678, 0.6039, 0.1722, 0.6075, 0.2315, 0.5747, 0.1722, 0.5749, 0.08816, 0.6075, 0.1722, 0.6075, 0.1128, 0.5747, 0.1128, 0.5747, 0.1722, 0.6075, 0.1722, 0.5749, 0.1712, 0.6039, 0.1712, 0.6749, 0.2456, 0.6039, 0.1186, 0.6531, 0.1712, 0.6749, 0.09678, 0.6039, 0.8338, 0.9182, 0.7885, 0.9182, 0.7885, 0.9027, 0.8338, 0.9027, 0.156, 0.7161, 0.1426, 0.7161, 0.1426, 0.6921, 0.156, 0.6921, 0.8338, 0.9182, 0.8514, 0.9182, 0.8514, 0.9027, 0.8338, 0.9027, 0.3648, 0.4489, 0.3648, 0.4888, 0.3374, 0.4888, 0.3374, 0.4489, 0.3648, 0.4217, 0.3648, 0.352, 0.3782, 0.352, 0.3782, 0.4217, 0.1971, 0.7161, 0.1836, 0.7161, 0.1836, 0.6921, 0.1971, 0.6921, 0.1836, 0.7161, 0.156, 0.7161, 0.156, 0.6921, 0.1836, 0.6921, 0.8514, 0.9472, 0.8826, 0.9465, 0.8826, 0.9176, 0.8514, 0.9182, 0.08138, 0.8994, 0.04146, 0.8987, 0.04169, 0.8853, 0.08161, 0.886, 0.3239, 0.4217, 0.3239, 0.352, 0.3374, 0.352, 0.3374, 0.4217, 0.3374, 0.4217, 0.3374, 0.352, 0.3648, 0.352, 0.3648, 0.4217, 0.8514, 0.9182, 0.8338, 0.9182, 0.8338, 0.9027, 0.8514, 0.9027, 0.7885, 0.9182, 0.8338, 0.9182, 0.8338, 0.9027, 0.7885, 0.9027, 0.1859, 0.7456, 0.1994, 0.7456, 0.1994, 0.7665, 0.1859, 0.7665, 0.1449, 0.7456, 0.1584, 0.7456, 0.1584, 0.7665, 0.1449, 0.7665, 0.3374, 0.4489, 0.3374, 0.4217, 0.3648, 0.4217, 0.3648, 0.4489, 0.184, 0.7131, 0.184, 0.686, 0.1974, 0.686, 0.1974, 0.7131, 0.1431, 0.7131, 0.1431, 0.686, 0.1565, 0.686, 0.1565, 0.7131, 0.8338, 0.9182, 0.8514, 0.9182, 0.8514, 0.9472, 0.8338, 0.9318, 0.8514, 0.9182, 0.8338, 0.9182, 0.8338, 0.9318, 0.8514, 0.9472, 0.8338, 0.9182, 0.8514, 0.9182, 0.8514, 0.9472, 0.8338, 0.9318, 0.8514, 0.9182, 0.8826, 0.9176, 0.8826, 0.9465, 0.8514, 0.9472, 0.8514, 0.9182, 0.8338, 0.9182, 0.8338, 0.9318, 0.8514, 0.9472, 0.9002, 0.9176, 0.9255, 0.9176, 0.9255, 0.902, 0.9002, 0.902, 0.1859, 0.7456, 0.1994, 0.7456, 0.1994, 0.7215, 0.1859, 0.7215, 0.9002, 0.9176, 0.8826, 0.9176, 0.8826, 0.902, 0.9002, 0.902, 0.3374, 0.5159, 0.3374, 0.5549, 0.3239, 0.5549, 0.3239, 0.5159, 0.1449, 0.7456, 0.1584, 0.7456, 0.1584, 0.7215, 0.1449, 0.7215, 0.1584, 0.7456, 0.1859, 0.7456, 0.1859, 0.7215, 0.1584, 0.7215, 0.8514, 0.9182, 0.8826, 0.9176, 0.8826, 0.902, 0.8514, 0.9027, 0.8514, 0.9472, 0.8826, 0.9465, 0.8826, 0.9176, 0.8514, 0.9182, 0.3782, 0.5159, 0.3782, 0.5549, 0.3648, 0.5549, 0.3648, 0.5159, 0.3648, 0.5159, 0.3648, 0.5549, 0.3374, 0.5549, 0.3374, 0.5159, 0.8826, 0.9176, 0.9002, 0.9176, 0.9002, 0.902, 0.8826, 0.902, 0.9255, 0.9176, 0.9002, 0.9176, 0.9002, 0.902, 0.9255, 0.902, 0.1584, 0.7456, 0.1449, 0.7456, 0.1449, 0.7665, 0.1584, 0.7665, 0.1994, 0.7456, 0.1859, 0.7456, 0.1859, 0.7665, 0.1994, 0.7665, 0.3648, 0.4888, 0.3648, 0.5159, 0.3374, 0.5159, 0.3374, 0.4888, 0.04375, 0.9, 0.01662, 0.9003, 0.01646, 0.8869, 0.04359, 0.8866, 0.04146, 0.8987, 0.01433, 0.8982, 0.01456, 0.8848, 0.04169, 0.8853, 0.9002, 0.9176, 0.8826, 0.9176, 0.8826, 0.9465, 0.9002, 0.9311, 0.8826, 0.9176, 0.9002, 0.9176, 0.9002, 0.9311, 0.8826, 0.9465, 0.9002, 0.9176, 0.8826, 0.9176, 0.8826, 0.9465, 0.9002, 0.9311, 0.08367, 0.8995, 0.04375, 0.9, 0.04359, 0.8866, 0.08351, 0.8861, 0.8514, 0.9182, 0.8826, 0.9176, 0.8826, 0.9465, 0.8514, 0.9472, 0.8826, 0.9176, 0.9002, 0.9176, 0.9002, 0.9311, 0.8826, 0.9465, 0.8514, 0.9027, 0.8826, 0.902, 0.8826, 0.9176, 0.8514, 0.9182, 0.249, 0.2675, 0.2723, 0.2675, 0.2723, 0.23, 0.249, 0.23, 0.249, 0.357, 0.2723, 0.357, 0.2723, 0.2675, 0.249, 0.2675, 0.1938, 0.4532, 0.1505, 0.4532, 0.1505, 0.4546, 0.1938, 0.4546, 0.6903, 0.7881, 0.6902, 0.7661, 0.6164, 0.7688, 0.6267, 0.7925, 0.6902, 0.7661, 0.6903, 0.7881, 0.6267, 0.7925, 0.6164, 0.7688, 0.249, 0.23, 0.2723, 0.23, 0.2723, 0.2057, 0.249, 0.2057, 0.1938, 0.4546, 0.1505, 0.4546, 0.1505, 0.4823, 0.1938, 0.4823, 0.6267, 0.7925, 0.6164, 0.7688, 0.5838, 0.7723, 0.5966, 0.7893, 0.6164, 0.7688, 0.6267, 0.7925, 0.5966, 0.7893, 0.5838, 0.7723, 0.249, 0.2057, 0.2723, 0.2057, 0.2723, 0.196, 0.249, 0.196, 0.1938, 0.4823, 0.1505, 0.4823, 0.1505, 0.5207, 0.1938, 0.5207, 0.5966, 0.7893, 0.5838, 0.7723, 0.5596, 0.7983, 0.5776, 0.8098, 0.5838, 0.7723, 0.5966, 0.7893, 0.5776, 0.8098, 0.5596, 0.7983, 0.1938, 0.5207, 0.1505, 0.5207, 0.1505, 0.5724, 0.1938, 0.5724, 0.5776, 0.8098, 0.5596, 0.7983, 0.5362, 0.8116, 0.562, 0.812, 0.5596, 0.7983, 0.5776, 0.8098, 0.562, 0.812, 0.5362, 0.8116, 0.6426, 0.796, 0.6587, 0.7896, 0.6361, 0.764, 0.6231, 0.7754, 0.1872, 0.5727, 0.1571, 0.5727, 0.1571, 0.5825, 0.1872, 0.5825, 0.6587, 0.7896, 0.6426, 0.796, 0.6579, 0.8342, 0.674, 0.8279, 0.6426, 0.796, 0.6587, 0.7896, 0.674, 0.8279, 0.6579, 0.8342, 0.2138, 0.8377, 0.2136, 0.8678, 0.1545, 0.8673, 0.1547, 0.8372, 0.1872, 0.5136, 0.1571, 0.5136, 0.1571, 0.5727, 0.1872, 0.5727, 0.1872, 0.474, 0.1872, 0.4915, 0.1571, 0.4915, 0.1571, 0.474, 0.6587, 0.7896, 0.6426, 0.796, 0.6231, 0.7754, 0.6361, 0.764, 0.2136, 0.8678, 0.2138, 0.8377, 0.2457, 0.838, 0.2454, 0.868, 0.1571, 0.5136, 0.1872, 0.5136, 0.1872, 0.474, 0.1571, 0.474, 0.2561, 0.6555, 0.2316, 0.7148, 0.2489, 0.666, 0.286, 0.8916, 0.2859, 0.9013, 0.03187, 0.8914, 0.2859, 0.8902, 0.03187, 0.8904, 0.2859, 0.9004, 0.2861, 0.885, 0.4107, 0.885, 0.2859, 0.9035, 0.4124, 0.9049, 0.4121, 0.8861, 0.2874, 0.9049, 0.4258, 0.8234, 0.4258, 0.8323, 0.9252, 0.8293, 0.925, 0.8291, 0.4258, 0.8323, 0.9252, 0.8293])
me_cylinder_759.materials.append(mat_skin0)
me_cylinder_759.use_remesh_preserve_volume = False
me_cylinder_759.use_remesh_preserve_attributes = False
me_cylinder_759.use_mirror_vertex_groups = False
me_cylinder_759.update()

# ---- objects
ob_cylinder = bpy.data.objects.new('Cylinder', me_cylinder_759)

# ---- transforms, parenting, visibility, modifiers, constraints
ob_cylinder.location = (0.0, 0.0, 0.0)
ob_cylinder.rotation_euler = (1.571, 1.571, 0.0)
ob_cylinder.scale = (14.4, 14.4, 14.4)
ob_cylinder.lineart.crease_threshold = 0.0

# ---- collection membership
col_collection_1.objects.link(ob_cylinder)

# ---- scene / render settings (as saved in the file)
scene.frame_start = 1; scene.frame_end = 2; scene.frame_set(1)
scene.render.engine = 'BLENDER_EEVEE_NEXT'
scene.render.resolution_percentage = 50
scene.render.dither_intensity = 0.0
scene.cycles.use_denoising = False
scene.cycles.samples = 10
scene.cycles.sampling_pattern = 'TABULATED_SOBOL'
scene.cycles.light_sampling_threshold = 0.0
scene.cycles.use_adaptive_sampling = False
scene.cycles.use_light_tree = False
scene.cycles.blur_glossy = 0.0
scene.cycles.volume_bounces = 1
scene.cycles.pixel_filter_type = 'GAUSSIAN'
scene.cycles.sample_clamp_indirect = 0.0
scene.view_settings.view_transform = 'Standard'
bpy.context.view_layer.update()

# ---- added for rendering (the .blend has no active camera and no usable light): camera, sun
cam_auto = bpy.data.cameras.new('AutoCamera')
cam_auto.lens = 50.0
cam_auto.sensor_width = 36.0
cam_auto.clip_end = 1000.0
ob_auto_camera = bpy.data.objects.new('AutoCamera', cam_auto)
scene.collection.objects.link(ob_auto_camera)
ob_auto_camera.location = (0.390629, -0.657023, 0.399531)
ob_auto_camera.rotation_euler = (1.09748, -7.21219e-08, 0.694738)
scene.camera = ob_auto_camera
light_auto_sun = bpy.data.lights.new('AutoSun', 'SUN')
light_auto_sun.energy = 3.0
light_auto_sun.angle = 0.0523599
ob_auto_sun = bpy.data.objects.new('AutoSun', light_auto_sun)
scene.collection.objects.link(ob_auto_sun)
ob_auto_sun.rotation_euler = (0.872665, 0.174533, 0.523599)
bpy.context.view_layer.update()
